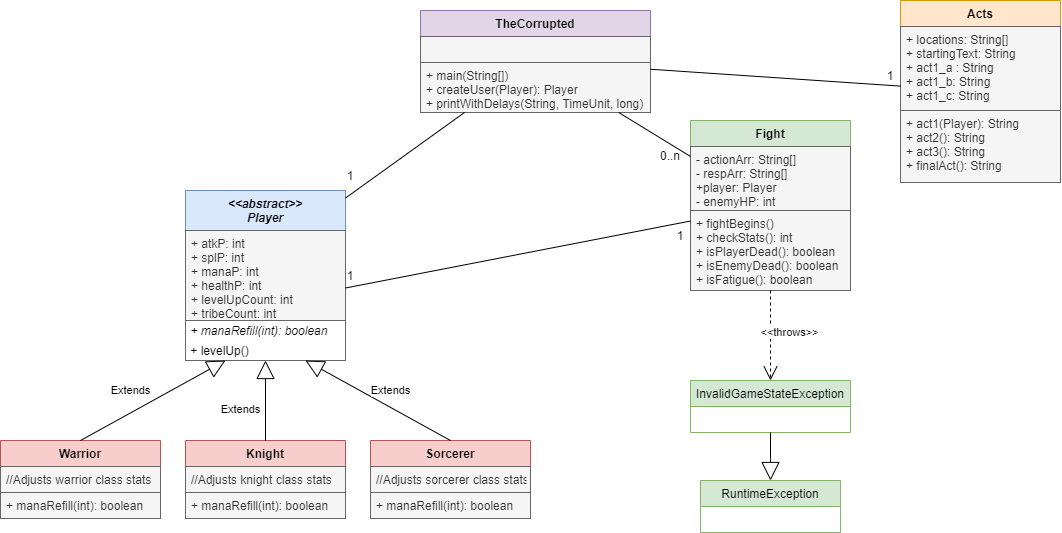

The diagram above was exported from draw.io. Its source (the exported page's mxGraphModel, read from the mxfile embedded in the PNG):
<mxGraphModel dx="1534" dy="892" grid="1" gridSize="10" guides="1" tooltips="1" connect="1" arrows="1" fold="1" page="1" pageScale="1" pageWidth="850" pageHeight="1100" math="0" shadow="0">
  <root>
    <mxCell id="0" />
    <mxCell id="1" parent="0" />
    <mxCell id="Oi40M9xOaChs4opBaCp0-5" value="&lt;&lt;abstract&gt;&gt;&#10;Player" style="swimlane;fontStyle=3;align=center;verticalAlign=top;childLayout=stackLayout;horizontal=1;startSize=40;horizontalStack=0;resizeParent=1;resizeParentMax=0;resizeLast=0;collapsible=1;marginBottom=0;fillColor=#dae8fc;strokeColor=#6c8ebf;" vertex="1" parent="1">
      <mxGeometry x="215" y="230" width="160" height="130" as="geometry" />
    </mxCell>
    <mxCell id="Oi40M9xOaChs4opBaCp0-6" value="+ atkP: int&#10;+ splP: int&#10;+ manaP: int&#10;+ healthP: int&#10;+ levelUpCount: int&#10;+ tribeCount: int" style="text;strokeColor=#666666;fillColor=#f5f5f5;align=left;verticalAlign=top;spacingLeft=4;spacingRight=4;overflow=hidden;rotatable=0;points=[[0,0.5],[1,0.5]];portConstraint=eastwest;fontColor=#333333;" vertex="1" parent="Oi40M9xOaChs4opBaCp0-5">
      <mxGeometry y="40" width="160" height="90" as="geometry" />
    </mxCell>
    <mxCell id="Oi40M9xOaChs4opBaCp0-7" value="" style="line;strokeWidth=1;fillColor=none;align=left;verticalAlign=middle;spacingTop=-1;spacingLeft=3;spacingRight=3;rotatable=0;labelPosition=right;points=[];portConstraint=eastwest;" vertex="1" parent="Oi40M9xOaChs4opBaCp0-5">
      <mxGeometry y="130" width="160" as="geometry" />
    </mxCell>
    <mxCell id="Oi40M9xOaChs4opBaCp0-10" value="Warrior" style="swimlane;fontStyle=1;align=center;verticalAlign=top;childLayout=stackLayout;horizontal=1;startSize=26;horizontalStack=0;resizeParent=1;resizeParentMax=0;resizeLast=0;collapsible=1;marginBottom=0;html=0;fillColor=#f8cecc;strokeColor=#b85450;" vertex="1" parent="1">
      <mxGeometry x="30" y="480" width="160" height="78" as="geometry" />
    </mxCell>
    <mxCell id="Oi40M9xOaChs4opBaCp0-11" value="//Adjusts warrior class stats" style="text;strokeColor=#666666;fillColor=#f5f5f5;align=left;verticalAlign=top;spacingLeft=4;spacingRight=4;overflow=hidden;rotatable=0;points=[[0,0.5],[1,0.5]];portConstraint=eastwest;html=0;fontColor=#333333;" vertex="1" parent="Oi40M9xOaChs4opBaCp0-10">
      <mxGeometry y="26" width="160" height="26" as="geometry" />
    </mxCell>
    <mxCell id="Oi40M9xOaChs4opBaCp0-13" value="+ manaRefill(int): boolean" style="text;strokeColor=#666666;fillColor=#f5f5f5;align=left;verticalAlign=top;spacingLeft=4;spacingRight=4;overflow=hidden;rotatable=0;points=[[0,0.5],[1,0.5]];portConstraint=eastwest;html=0;fontColor=#333333;" vertex="1" parent="Oi40M9xOaChs4opBaCp0-10">
      <mxGeometry y="52" width="160" height="26" as="geometry" />
    </mxCell>
    <mxCell id="Oi40M9xOaChs4opBaCp0-15" value="" style="rounded=0;whiteSpace=wrap;html=1;strokeColor=#666666;fillColor=default;" vertex="1" parent="1">
      <mxGeometry x="215" y="360" width="160" height="40" as="geometry" />
    </mxCell>
    <mxCell id="Oi40M9xOaChs4opBaCp0-16" value="&amp;nbsp;+ manaRefill(int): boolean" style="text;html=1;strokeColor=none;fillColor=none;align=left;verticalAlign=middle;whiteSpace=wrap;rounded=0;fontStyle=2" vertex="1" parent="1">
      <mxGeometry x="215" y="360" width="160" height="20" as="geometry" />
    </mxCell>
    <mxCell id="Oi40M9xOaChs4opBaCp0-18" value="&amp;nbsp;+ levelUp()" style="text;html=1;strokeColor=none;fillColor=none;align=left;verticalAlign=middle;whiteSpace=wrap;rounded=0;" vertex="1" parent="1">
      <mxGeometry x="215" y="380" width="160" height="20" as="geometry" />
    </mxCell>
    <mxCell id="Oi40M9xOaChs4opBaCp0-19" value="Knight" style="swimlane;fontStyle=1;align=center;verticalAlign=top;childLayout=stackLayout;horizontal=1;startSize=26;horizontalStack=0;resizeParent=1;resizeParentMax=0;resizeLast=0;collapsible=1;marginBottom=0;html=0;fillColor=#f8cecc;strokeColor=#b85450;" vertex="1" parent="1">
      <mxGeometry x="215" y="480" width="160" height="78" as="geometry" />
    </mxCell>
    <mxCell id="Oi40M9xOaChs4opBaCp0-20" value="//Adjusts knight class stats" style="text;strokeColor=#666666;fillColor=#f5f5f5;align=left;verticalAlign=top;spacingLeft=4;spacingRight=4;overflow=hidden;rotatable=0;points=[[0,0.5],[1,0.5]];portConstraint=eastwest;html=0;fontColor=#333333;" vertex="1" parent="Oi40M9xOaChs4opBaCp0-19">
      <mxGeometry y="26" width="160" height="26" as="geometry" />
    </mxCell>
    <mxCell id="Oi40M9xOaChs4opBaCp0-21" value="+ manaRefill(int): boolean" style="text;strokeColor=#666666;fillColor=#f5f5f5;align=left;verticalAlign=top;spacingLeft=4;spacingRight=4;overflow=hidden;rotatable=0;points=[[0,0.5],[1,0.5]];portConstraint=eastwest;html=0;fontColor=#333333;" vertex="1" parent="Oi40M9xOaChs4opBaCp0-19">
      <mxGeometry y="52" width="160" height="26" as="geometry" />
    </mxCell>
    <mxCell id="Oi40M9xOaChs4opBaCp0-22" value="Sorcerer" style="swimlane;fontStyle=1;align=center;verticalAlign=top;childLayout=stackLayout;horizontal=1;startSize=26;horizontalStack=0;resizeParent=1;resizeParentMax=0;resizeLast=0;collapsible=1;marginBottom=0;html=0;fillColor=#f8cecc;strokeColor=#b85450;" vertex="1" parent="1">
      <mxGeometry x="400" y="480" width="160" height="78" as="geometry" />
    </mxCell>
    <mxCell id="Oi40M9xOaChs4opBaCp0-23" value="//Adjusts sorcerer class stats" style="text;strokeColor=#666666;fillColor=#f5f5f5;align=left;verticalAlign=top;spacingLeft=4;spacingRight=4;overflow=hidden;rotatable=0;points=[[0,0.5],[1,0.5]];portConstraint=eastwest;html=0;fontColor=#333333;" vertex="1" parent="Oi40M9xOaChs4opBaCp0-22">
      <mxGeometry y="26" width="160" height="26" as="geometry" />
    </mxCell>
    <mxCell id="Oi40M9xOaChs4opBaCp0-24" value="+ manaRefill(int): boolean" style="text;strokeColor=#666666;fillColor=#f5f5f5;align=left;verticalAlign=top;spacingLeft=4;spacingRight=4;overflow=hidden;rotatable=0;points=[[0,0.5],[1,0.5]];portConstraint=eastwest;html=0;fontColor=#333333;" vertex="1" parent="Oi40M9xOaChs4opBaCp0-22">
      <mxGeometry y="52" width="160" height="26" as="geometry" />
    </mxCell>
    <mxCell id="Oi40M9xOaChs4opBaCp0-25" value="Extends" style="endArrow=block;endSize=16;endFill=0;html=1;rounded=0;exitX=0.5;exitY=0;exitDx=0;exitDy=0;entryX=0.25;entryY=1;entryDx=0;entryDy=0;" edge="1" parent="1" source="Oi40M9xOaChs4opBaCp0-10" target="Oi40M9xOaChs4opBaCp0-18">
      <mxGeometry x="-0.1796" y="20" width="160" relative="1" as="geometry">
        <mxPoint x="190" y="430" as="sourcePoint" />
        <mxPoint x="350" y="430" as="targetPoint" />
        <mxPoint as="offset" />
      </mxGeometry>
    </mxCell>
    <mxCell id="Oi40M9xOaChs4opBaCp0-26" value="Extends" style="endArrow=block;endSize=16;endFill=0;html=1;rounded=0;entryX=0.5;entryY=1;entryDx=0;entryDy=0;exitX=0.5;exitY=0;exitDx=0;exitDy=0;" edge="1" parent="1" source="Oi40M9xOaChs4opBaCp0-19" target="Oi40M9xOaChs4opBaCp0-18">
      <mxGeometry x="-0.25" y="25" width="160" relative="1" as="geometry">
        <mxPoint x="290" y="470" as="sourcePoint" />
        <mxPoint x="465" y="390" as="targetPoint" />
        <mxPoint as="offset" />
      </mxGeometry>
    </mxCell>
    <mxCell id="Oi40M9xOaChs4opBaCp0-27" value="Extends" style="endArrow=block;endSize=16;endFill=0;html=1;rounded=0;exitX=0.5;exitY=0;exitDx=0;exitDy=0;entryX=0.75;entryY=1;entryDx=0;entryDy=0;" edge="1" parent="1" source="Oi40M9xOaChs4opBaCp0-22" target="Oi40M9xOaChs4opBaCp0-18">
      <mxGeometry x="-0.0738" y="-15" width="160" relative="1" as="geometry">
        <mxPoint x="470" y="460" as="sourcePoint" />
        <mxPoint x="470" y="380" as="targetPoint" />
        <mxPoint as="offset" />
      </mxGeometry>
    </mxCell>
    <mxCell id="Oi40M9xOaChs4opBaCp0-28" value="Fight" style="swimlane;fontStyle=1;align=center;verticalAlign=top;childLayout=stackLayout;horizontal=1;startSize=26;horizontalStack=0;resizeParent=1;resizeParentMax=0;resizeLast=0;collapsible=1;marginBottom=0;strokeColor=#82b366;fillColor=#d5e8d4;html=0;" vertex="1" parent="1">
      <mxGeometry x="720" y="160" width="160" height="170" as="geometry" />
    </mxCell>
    <mxCell id="Oi40M9xOaChs4opBaCp0-29" value="- actionArr: String[]&#10;- respArr: String[]&#10;+player: Player&#10;- enemyHP: int" style="text;strokeColor=#666666;fillColor=#f5f5f5;align=left;verticalAlign=top;spacingLeft=4;spacingRight=4;overflow=hidden;rotatable=0;points=[[0,0.5],[1,0.5]];portConstraint=eastwest;html=0;fontColor=#333333;" vertex="1" parent="Oi40M9xOaChs4opBaCp0-28">
      <mxGeometry y="26" width="160" height="64" as="geometry" />
    </mxCell>
    <mxCell id="Oi40M9xOaChs4opBaCp0-31" value="+ fightBegins()&#10;+ checkStats(): int&#10;+ isPlayerDead(): boolean&#10;+ isEnemyDead(): boolean&#10;+ isFatigue(): boolean" style="text;strokeColor=#666666;fillColor=#f5f5f5;align=left;verticalAlign=top;spacingLeft=4;spacingRight=4;overflow=hidden;rotatable=0;points=[[0,0.5],[1,0.5]];portConstraint=eastwest;html=0;fontColor=#333333;" vertex="1" parent="Oi40M9xOaChs4opBaCp0-28">
      <mxGeometry y="90" width="160" height="80" as="geometry" />
    </mxCell>
    <mxCell id="Oi40M9xOaChs4opBaCp0-32" value="RuntimeException" style="swimlane;fontStyle=0;childLayout=stackLayout;horizontal=1;startSize=26;fillColor=#d5e8d4;horizontalStack=0;resizeParent=1;resizeParentMax=0;resizeLast=0;collapsible=1;marginBottom=0;strokeColor=#82b366;html=0;" vertex="1" parent="1">
      <mxGeometry x="730" y="520" width="140" height="52" as="geometry" />
    </mxCell>
    <mxCell id="Oi40M9xOaChs4opBaCp0-36" value="InvalidGameStateException" style="swimlane;fontStyle=0;childLayout=stackLayout;horizontal=1;startSize=26;fillColor=#d5e8d4;horizontalStack=0;resizeParent=1;resizeParentMax=0;resizeLast=0;collapsible=1;marginBottom=0;strokeColor=#82b366;html=0;" vertex="1" parent="1">
      <mxGeometry x="720" y="420" width="160" height="52" as="geometry" />
    </mxCell>
    <mxCell id="Oi40M9xOaChs4opBaCp0-37" value="&amp;lt;&amp;lt;throws&amp;gt;&amp;gt;" style="endArrow=open;endSize=12;dashed=1;html=1;rounded=0;exitX=0.5;exitY=1;exitDx=0;exitDy=0;entryX=0.5;entryY=0;entryDx=0;entryDy=0;" edge="1" parent="1" source="Oi40M9xOaChs4opBaCp0-28" target="Oi40M9xOaChs4opBaCp0-36">
      <mxGeometry x="-0.0773" y="19" width="160" relative="1" as="geometry">
        <mxPoint x="710" y="490" as="sourcePoint" />
        <mxPoint x="870" y="490" as="targetPoint" />
        <mxPoint as="offset" />
      </mxGeometry>
    </mxCell>
    <mxCell id="Oi40M9xOaChs4opBaCp0-38" value="" style="endArrow=block;endSize=16;endFill=0;html=1;rounded=0;entryX=0.5;entryY=0;entryDx=0;entryDy=0;exitX=0.5;exitY=1;exitDx=0;exitDy=0;" edge="1" parent="1" source="Oi40M9xOaChs4opBaCp0-36" target="Oi40M9xOaChs4opBaCp0-32">
      <mxGeometry y="40" width="160" relative="1" as="geometry">
        <mxPoint x="710" y="620" as="sourcePoint" />
        <mxPoint x="710" y="540" as="targetPoint" />
        <mxPoint as="offset" />
        <Array as="points" />
      </mxGeometry>
    </mxCell>
    <mxCell id="Oi40M9xOaChs4opBaCp0-39" value="TheCorrupted" style="swimlane;fontStyle=1;align=center;verticalAlign=top;childLayout=stackLayout;horizontal=1;startSize=26;horizontalStack=0;resizeParent=1;resizeParentMax=0;resizeLast=0;collapsible=1;marginBottom=0;strokeColor=#9673a6;fillColor=#e1d5e7;html=0;" vertex="1" parent="1">
      <mxGeometry x="450" y="50" width="230" height="102" as="geometry" />
    </mxCell>
    <mxCell id="Oi40M9xOaChs4opBaCp0-40" value=" " style="text;strokeColor=#666666;fillColor=#f5f5f5;align=left;verticalAlign=top;spacingLeft=4;spacingRight=4;overflow=hidden;rotatable=0;points=[[0,0.5],[1,0.5]];portConstraint=eastwest;html=0;fontColor=#333333;" vertex="1" parent="Oi40M9xOaChs4opBaCp0-39">
      <mxGeometry y="26" width="230" height="26" as="geometry" />
    </mxCell>
    <mxCell id="Oi40M9xOaChs4opBaCp0-42" value="+ main(String[])&#10;+ createUser(Player): Player&#10;+ printWithDelays(String, TimeUnit, long)" style="text;strokeColor=#666666;fillColor=#f5f5f5;align=left;verticalAlign=top;spacingLeft=4;spacingRight=4;overflow=hidden;rotatable=0;points=[[0,0.5],[1,0.5]];portConstraint=eastwest;html=0;fontColor=#333333;" vertex="1" parent="Oi40M9xOaChs4opBaCp0-39">
      <mxGeometry y="52" width="230" height="50" as="geometry" />
    </mxCell>
    <mxCell id="Oi40M9xOaChs4opBaCp0-48" value="" style="endArrow=none;html=1;rounded=0;" edge="1" parent="1" source="Oi40M9xOaChs4opBaCp0-5" target="Oi40M9xOaChs4opBaCp0-39">
      <mxGeometry width="50" height="50" relative="1" as="geometry">
        <mxPoint x="360" y="130" as="sourcePoint" />
        <mxPoint x="410" y="80" as="targetPoint" />
      </mxGeometry>
    </mxCell>
    <mxCell id="Oi40M9xOaChs4opBaCp0-49" value="1" style="text;html=1;strokeColor=none;fillColor=none;align=center;verticalAlign=middle;whiteSpace=wrap;rounded=0;" vertex="1" parent="1">
      <mxGeometry x="350" y="200" width="60" height="30" as="geometry" />
    </mxCell>
    <mxCell id="Oi40M9xOaChs4opBaCp0-50" value="" style="endArrow=none;html=1;rounded=0;" edge="1" parent="1" source="Oi40M9xOaChs4opBaCp0-39" target="Oi40M9xOaChs4opBaCp0-28">
      <mxGeometry width="50" height="50" relative="1" as="geometry">
        <mxPoint x="545" y="250.00276595744677" as="sourcePoint" />
        <mxPoint x="820" y="285.1091489361701" as="targetPoint" />
      </mxGeometry>
    </mxCell>
    <mxCell id="Oi40M9xOaChs4opBaCp0-51" value="0..n" style="text;html=1;strokeColor=none;fillColor=none;align=center;verticalAlign=middle;whiteSpace=wrap;rounded=0;" vertex="1" parent="1">
      <mxGeometry x="670" y="180" width="60" height="30" as="geometry" />
    </mxCell>
    <mxCell id="Oi40M9xOaChs4opBaCp0-53" value="" style="endArrow=none;html=1;rounded=0;exitX=1;exitY=0.75;exitDx=0;exitDy=0;" edge="1" parent="1" source="Oi40M9xOaChs4opBaCp0-5" target="Oi40M9xOaChs4opBaCp0-28">
      <mxGeometry width="50" height="50" relative="1" as="geometry">
        <mxPoint x="519" y="330.55555555555554" as="sourcePoint" />
        <mxPoint x="610" y="280" as="targetPoint" />
      </mxGeometry>
    </mxCell>
    <mxCell id="Oi40M9xOaChs4opBaCp0-54" value="1" style="text;html=1;strokeColor=none;fillColor=none;align=center;verticalAlign=middle;whiteSpace=wrap;rounded=0;" vertex="1" parent="1">
      <mxGeometry x="680" y="260" width="60" height="30" as="geometry" />
    </mxCell>
    <mxCell id="Oi40M9xOaChs4opBaCp0-55" value="1" style="text;html=1;strokeColor=none;fillColor=none;align=center;verticalAlign=middle;whiteSpace=wrap;rounded=0;" vertex="1" parent="1">
      <mxGeometry x="350" y="300" width="60" height="30" as="geometry" />
    </mxCell>
    <mxCell id="Oi40M9xOaChs4opBaCp0-56" value="Acts" style="swimlane;fontStyle=1;align=center;verticalAlign=top;childLayout=stackLayout;horizontal=1;startSize=26;horizontalStack=0;resizeParent=1;resizeParentMax=0;resizeLast=0;collapsible=1;marginBottom=0;strokeColor=#d79b00;fillColor=#ffe6cc;html=0;" vertex="1" parent="1">
      <mxGeometry x="930" y="40" width="160" height="182" as="geometry" />
    </mxCell>
    <mxCell id="Oi40M9xOaChs4opBaCp0-57" value="+ locations: String[]&#10;+ startingText: String&#10;+ act1_a : String&#10;+ act1_b: String&#10;+ act1_c: String&#10;" style="text;strokeColor=#666666;fillColor=#f5f5f5;align=left;verticalAlign=top;spacingLeft=4;spacingRight=4;overflow=hidden;rotatable=0;points=[[0,0.5],[1,0.5]];portConstraint=eastwest;html=0;fontColor=#333333;" vertex="1" parent="Oi40M9xOaChs4opBaCp0-56">
      <mxGeometry y="26" width="160" height="84" as="geometry" />
    </mxCell>
    <mxCell id="Oi40M9xOaChs4opBaCp0-59" value="+ act1(Player): String&#10;+ act2(): String&#10;+ act3(): String&#10;+ finalAct(): String" style="text;strokeColor=#666666;fillColor=#f5f5f5;align=left;verticalAlign=top;spacingLeft=4;spacingRight=4;overflow=hidden;rotatable=0;points=[[0,0.5],[1,0.5]];portConstraint=eastwest;html=0;fontColor=#333333;" vertex="1" parent="Oi40M9xOaChs4opBaCp0-56">
      <mxGeometry y="110" width="160" height="72" as="geometry" />
    </mxCell>
    <mxCell id="Oi40M9xOaChs4opBaCp0-60" value="" style="endArrow=none;html=1;rounded=0;" edge="1" parent="1" source="Oi40M9xOaChs4opBaCp0-39" target="Oi40M9xOaChs4opBaCp0-56">
      <mxGeometry width="50" height="50" relative="1" as="geometry">
        <mxPoint x="750.98" y="125.51851851851848" as="sourcePoint" />
        <mxPoint x="870.000618556701" y="39.999999999999886" as="targetPoint" />
      </mxGeometry>
    </mxCell>
    <mxCell id="Oi40M9xOaChs4opBaCp0-61" value="1" style="text;html=1;strokeColor=none;fillColor=none;align=center;verticalAlign=middle;whiteSpace=wrap;rounded=0;" vertex="1" parent="1">
      <mxGeometry x="890" y="100" width="60" height="30" as="geometry" />
    </mxCell>
  </root>
</mxGraphModel>